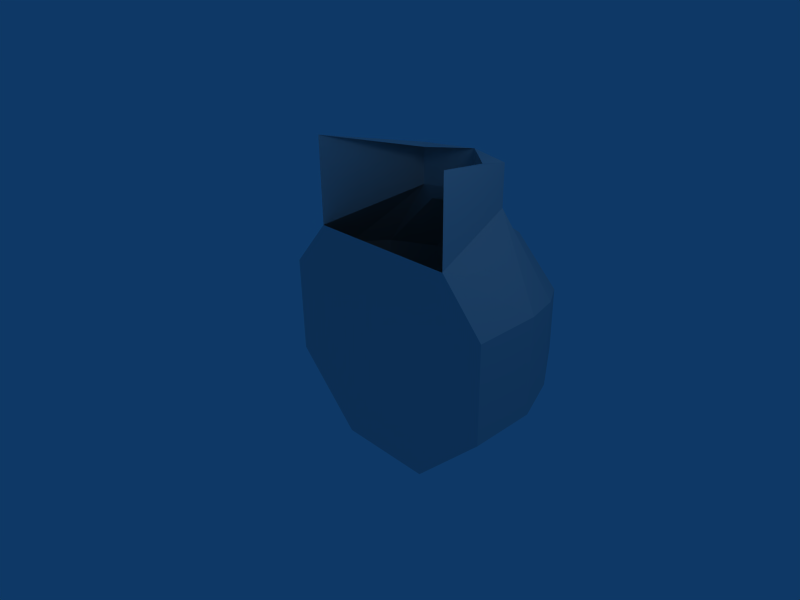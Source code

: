 # Source: roundtent.blend  (saved by Blender 2.44.0; exported with 4.5.12 LTS)
import bpy
from mathutils import Matrix  # noqa: F401  (used for matrix-valued properties, if any)

bpy.ops.wm.read_factory_settings(use_empty=True)
scene = bpy.context.scene
scene.name = 'Scene'

# ---- collections
col_collection_1 = bpy.data.collections.new('Collection 1'); scene.collection.children.link(col_collection_1)

# ---- materials (node trees are filled in below, after node groups)
mat_material = bpy.data.materials.new('Material')
mat_material.alpha_threshold = 0.0
mat_material.preview_render_type = 'FLAT'
mat_material.roughness = 0.5
mat_material.line_color = (0.0, 0.0, 0.0, 1.0)

# ---- material node trees

# ---- world
world_world = bpy.data.worlds.new('World'); scene.world = world_world
world_world.color = (0.05656, 0.2208, 0.4)
world_world.use_sun_shadow = False
world_world.sun_shadow_jitter_overblur = 0.0
world_world.cycles.sampling_method = 'MANUAL'
world_world.cycles.sample_map_resolution = 256

# ---- cameras
cam_camera = bpy.data.cameras.new('Camera')
cam_camera.passepartout_alpha = 0.2
cam_camera.clip_end = 100.0
cam_camera.lens = 35.0
cam_camera.ortho_scale = 7.314
cam_camera.show_passepartout = False
cam_camera.show_safe_areas = True
cam_camera.dof.focus_distance = 0.0
cam_camera.dof.aperture_fstop = 128.0

# ---- lights
light_spot = bpy.data.lights.new('Spot', 'POINT')
light_spot.transmission_factor = 0.0
light_spot.cutoff_distance = 30.0
light_spot.energy = 100.0
light_spot.shadow_buffer_clip_start = 1.001
light_spot.shadow_soft_size = 1.0
light_spot.shadow_maximum_resolution = 0.006
light_spot.use_absolute_resolution = True
light_spot.cycles.use_multiple_importance_sampling = False

# ---- meshes
me_tent = bpy.data.meshes.new('tent')
me_tent.from_pydata([(1.922, 0.06907, 0.4437), (1.922, 1.145, 0.4437), (1.692, 1.831, 0.3473), (1.259, 2.523, 0.1662), (0.6763, 2.771, -0.07781), (0.2859, 2.771, 0.3097), (0.5256, 2.523, 0.8944), (0.7034, 1.831, 1.328), (0.7981, 1.745, 1.559), (-1.216, 0.06907, 1.209), (-0.7856, 1.745, 1.553), (-0.6892, 1.831, 1.323), (-0.5081, 2.523, 0.8905), (-0.2641, 2.771, 0.3076), (-0.6516, 2.771, -0.08277), (-1.236, 2.523, 0.1569), (-1.67, 1.831, 0.3348), (-1.901, 1.145, 0.4294), (-1.901, 0.06907, 0.4294), (-1.895, 0.06907, -1.154), (-1.895, 1.145, -1.154), (-1.665, 1.831, -1.058), (-1.232, 2.523, -0.8768), (-0.6495, 2.771, -0.6328), (0.01338, 3.014, -0.3553), (-0.2592, 2.771, -1.02), (-0.4988, 2.523, -1.605), (-0.6767, 1.831, -2.039), (-0.7713, 1.145, -2.27), (-0.7713, 0.06907, -2.27), (0.8124, 0.06907, -2.264), (0.8124, 1.145, -2.264), (0.716, 1.831, -2.034), (0.5349, 2.523, -1.601), (0.2909, 2.771, -1.018), (0.6783, 2.771, -0.6278), (1.263, 2.523, -0.8675), (1.697, 1.831, -1.045), (1.928, 1.145, -1.14), (1.928, 0.06907, -1.14), (1.228, 0.06907, 1.218), (0.7981, 1.745, 2.226), (1.228, 0.06907, 2.571), (-1.216, 0.06907, 2.562), (-0.7856, 1.745, 2.22), (0.006247, 2.001, 2.223), (-0.5739, 1.54, 2.221), (0.6105, 1.492, 2.224), (0.006247, 2.001, 1.556), (0.007107, 2.087, 1.326)], [], [(24, 5, 4), (24, 13, 5), (24, 14, 13), (24, 23, 14), (24, 25, 23), (24, 34, 25), (24, 35, 34), (24, 4, 35), (0, 39, 40), (19, 18, 29), (29, 39, 30), (40, 18, 9), (44, 45, 10), (45, 41, 8), (43, 46, 44), (46, 45, 44), (45, 47, 41), (47, 42, 41), (10, 48, 11), (48, 8, 7), (8, 48, 45), (48, 10, 45), (49, 6, 12), (11, 49, 12), (49, 7, 6), (7, 49, 48), (49, 11, 48), (40, 42, 41), (40, 41, 8), (10, 44, 43), (10, 43, 9), (40, 39, 29), (40, 29, 18), (35, 4, 3), (35, 3, 36), (36, 3, 2), (36, 2, 37), (37, 2, 1), (37, 1, 38), (0, 39, 38), (0, 38, 1), (31, 38, 39), (31, 39, 30), (32, 37, 38), (32, 38, 31), (33, 36, 37), (33, 37, 32), (34, 35, 36), (34, 36, 33), (25, 34, 33), (25, 33, 26), (26, 33, 27), (33, 32, 27), (27, 32, 31), (27, 31, 28), (28, 31, 30), (28, 30, 29), (20, 28, 29), (20, 29, 19), (21, 27, 28), (21, 28, 20), (22, 26, 27), (22, 27, 21), (23, 25, 26), (23, 26, 22), (14, 23, 22), (14, 22, 15), (15, 22, 21), (15, 21, 16), (16, 21, 20), (16, 20, 17), (17, 20, 19), (17, 19, 18), (10, 17, 9), (17, 18, 9), (11, 16, 10), (16, 17, 10), (12, 15, 16), (12, 16, 11), (13, 14, 15), (13, 15, 12), (5, 13, 12), (5, 12, 6), (40, 0, 1), (40, 1, 8), (2, 7, 8), (2, 8, 1), (3, 6, 7), (3, 7, 2), (4, 5, 6), (4, 6, 3)])
_uv = me_tent.uv_layers.new(name='UVTex')
_uv.uv.foreach_set('vector', [0.2214, 0.4665, 0.1693, 0.4432, 0.2043, 0.4163, 0.2214, 0.4665, 0.1709, 0.4891, 0.1693, 0.4432, 0.2214, 0.4665, 0.2039, 0.5166, 0.1709, 0.4891, 0.2214, 0.4665, 0.2426, 0.512, 0.2039, 0.5166, 0.2214, 0.4665, 0.2673, 0.4852, 0.2426, 0.512, 0.2214, 0.4665, 0.2681, 0.4489, 0.2673, 0.4852, 0.2214, 0.4665, 0.2437, 0.4206, 0.2681, 0.4489, 0.2214, 0.4665, 0.2043, 0.4163, 0.2437, 0.4206, 0.9794, 0.2272, 0.9798, 0.1233, 0.9339, 0.278, 0.7288, 0.1223, 0.7284, 0.2263, 0.8026, 0.04908, 0.8026, 0.04908, 0.9798, 0.1233, 0.9066, 0.04947, 0.9339, 0.278, 0.7284, 0.2263, 0.7735, 0.2774, 0.7347, 0.7492, 0.7645, 0.6645, 0.7996, 0.7868, 0.7645, 0.6645, 0.7992, 0.5794, 0.8723, 0.5978, 0.5859, 0.8691, 0.7097, 0.7319, 0.7347, 0.7492, 0.7097, 0.7319, 0.7645, 0.6645, 0.7347, 0.7492, 0.7645, 0.6645, 0.7658, 0.571, 0.7992, 0.5794, 0.7658, 0.571, 0.7471, 0.3786, 0.7992, 0.5794, 0.7996, 0.7868, 0.8399, 0.6938, 0.8305, 0.7853, 0.8399, 0.6938, 0.8723, 0.5978, 0.8942, 0.6195, 0.8723, 0.5978, 0.8399, 0.6938, 0.7645, 0.6645, 0.8399, 0.6938, 0.7996, 0.7868, 0.7645, 0.6645, 0.02613, 0.466, 0.1145, 0.4145, 0.1149, 0.5181, 0.03225, 0.5807, 0.02613, 0.466, 0.1149, 0.5181, 0.02613, 0.466, 0.02898, 0.3447, 0.1145, 0.4145, 0.8942, 0.6195, 0.8681, 0.7046, 0.8399, 0.6938, 0.8681, 0.7046, 0.8305, 0.7853, 0.8399, 0.6938, 0.9318, 0.3835, 0.7471, 0.3786, 0.7992, 0.5794, 0.9318, 0.3835, 0.7992, 0.5794, 0.8723, 0.5978, 0.7996, 0.7868, 0.7347, 0.7492, 0.5859, 0.8691, 0.7996, 0.7868, 0.5859, 0.8691, 0.7067, 0.9659, 0.9339, 0.278, 0.9798, 0.1233, 0.8026, 0.04908, 0.9339, 0.278, 0.8026, 0.04908, 0.7284, 0.2263, 0.2437, 0.4206, 0.2043, 0.4163, 0.192, 0.3662, 0.2437, 0.4206, 0.192, 0.3662, 0.267, 0.3805, 0.267, 0.3805, 0.192, 0.3662, 0.1892, 0.2929, 0.267, 0.3805, 0.1892, 0.2929, 0.3049, 0.3293, 0.3049, 0.3293, 0.1892, 0.2929, 0.1959, 0.2153, 0.3049, 0.3293, 0.1959, 0.2153, 0.349, 0.2763, 0.2301, 0.07788, 0.4324, 0.1786, 0.349, 0.2763, 0.2301, 0.07788, 0.349, 0.2763, 0.1959, 0.2153, 0.428, 0.4022, 0.349, 0.2763, 0.4324, 0.1786, 0.428, 0.4022, 0.4324, 0.1786, 0.5692, 0.3646, 0.3668, 0.4173, 0.3049, 0.3293, 0.349, 0.2763, 0.3668, 0.4173, 0.349, 0.2763, 0.428, 0.4022, 0.3107, 0.4347, 0.267, 0.3805, 0.3049, 0.3293, 0.3107, 0.4347, 0.3049, 0.3293, 0.3668, 0.4173, 0.2681, 0.4489, 0.2437, 0.4206, 0.267, 0.3805, 0.2681, 0.4489, 0.267, 0.3805, 0.3107, 0.4347, 0.2673, 0.4852, 0.2681, 0.4489, 0.3107, 0.4347, 0.2673, 0.4852, 0.3107, 0.4347, 0.3077, 0.5018, 0.3077, 0.5018, 0.3107, 0.4347, 0.3639, 0.521, 0.3107, 0.4347, 0.3668, 0.4173, 0.3639, 0.521, 0.3639, 0.521, 0.3668, 0.4173, 0.428, 0.4022, 0.3639, 0.521, 0.428, 0.4022, 0.4227, 0.5457, 0.4227, 0.5457, 0.428, 0.4022, 0.5692, 0.3646, 0.4227, 0.5457, 0.5692, 0.3646, 0.5458, 0.5986, 0.3314, 0.6601, 0.4227, 0.5457, 0.5458, 0.5986, 0.3314, 0.6601, 0.5458, 0.5986, 0.4017, 0.7659, 0.2965, 0.6048, 0.3639, 0.521, 0.4227, 0.5457, 0.2965, 0.6048, 0.4227, 0.5457, 0.3314, 0.6601, 0.2637, 0.5511, 0.3077, 0.5018, 0.3639, 0.521, 0.2637, 0.5511, 0.3639, 0.521, 0.2965, 0.6048, 0.2426, 0.512, 0.2673, 0.4852, 0.3077, 0.5018, 0.2426, 0.512, 0.3077, 0.5018, 0.2637, 0.5511, 0.2039, 0.5166, 0.2426, 0.512, 0.2637, 0.5511, 0.2039, 0.5166, 0.2637, 0.5511, 0.1935, 0.5662, 0.1935, 0.5662, 0.2637, 0.5511, 0.2965, 0.6048, 0.1935, 0.5662, 0.2965, 0.6048, 0.182, 0.637, 0.182, 0.637, 0.2965, 0.6048, 0.3314, 0.6601, 0.182, 0.637, 0.3314, 0.6601, 0.1841, 0.7107, 0.1841, 0.7107, 0.3314, 0.6601, 0.4017, 0.7659, 0.1841, 0.7107, 0.4017, 0.7659, 0.204, 0.8334, 0.01077, 0.6055, 0.1841, 0.7107, 0.06399, 0.8415, 0.1841, 0.7107, 0.204, 0.8334, 0.06399, 0.8415, 0.03225, 0.5807, 0.182, 0.637, 0.01077, 0.6055, 0.182, 0.637, 0.1841, 0.7107, 0.01077, 0.6055, 0.1149, 0.5181, 0.1935, 0.5662, 0.182, 0.637, 0.1149, 0.5181, 0.182, 0.637, 0.03225, 0.5807, 0.1709, 0.4891, 0.2039, 0.5166, 0.1935, 0.5662, 0.1709, 0.4891, 0.1935, 0.5662, 0.1149, 0.5181, 0.1693, 0.4432, 0.1709, 0.4891, 0.1149, 0.5181, 0.1693, 0.4432, 0.1149, 0.5181, 0.1145, 0.4145, 0.0728, 0.06053, 0.2301, 0.07788, 0.1959, 0.2153, 0.0728, 0.06053, 0.1959, 0.2153, 0.007237, 0.3174, 0.1892, 0.2929, 0.02898, 0.3447, 0.007237, 0.3174, 0.1892, 0.2929, 0.007237, 0.3174, 0.1959, 0.2153, 0.192, 0.3662, 0.1145, 0.4145, 0.02898, 0.3447, 0.192, 0.3662, 0.02898, 0.3447, 0.1892, 0.2929, 0.2043, 0.4163, 0.1693, 0.4432, 0.1145, 0.4145, 0.2043, 0.4163, 0.1145, 0.4145, 0.192, 0.3662])
_ca = me_tent.color_attributes.new('Col', 'BYTE_COLOR', 'CORNER')
_ca.data.foreach_set('color', [1.0, 1.0, 1.0, 1.0, 1.0, 1.0, 1.0, 1.0, 1.0, 1.0, 1.0, 1.0, 1.0, 1.0, 1.0, 1.0, 1.0, 1.0, 1.0, 1.0, 1.0, 1.0, 1.0, 1.0, 1.0, 1.0, 1.0, 1.0, 1.0, 1.0, 1.0, 1.0, 1.0, 1.0, 1.0, 1.0, 1.0, 1.0, 1.0, 1.0, 1.0, 1.0, 1.0, 1.0, 1.0, 1.0, 1.0, 1.0, 1.0, 1.0, 1.0, 1.0, 1.0, 1.0, 1.0, 1.0, 1.0, 1.0, 1.0, 1.0, 1.0, 1.0, 1.0, 1.0, 1.0, 1.0, 1.0, 1.0, 1.0, 1.0, 1.0, 1.0, 1.0, 1.0, 1.0, 1.0, 1.0, 1.0, 1.0, 1.0, 1.0, 1.0, 1.0, 1.0, 1.0, 1.0, 1.0, 1.0, 1.0, 1.0, 1.0, 1.0, 1.0, 1.0, 1.0, 1.0, 1.0, 1.0, 1.0, 1.0, 1.0, 1.0, 1.0, 1.0, 1.0, 1.0, 1.0, 1.0, 1.0, 1.0, 1.0, 1.0, 1.0, 1.0, 1.0, 1.0, 1.0, 1.0, 1.0, 1.0, 1.0, 1.0, 1.0, 1.0, 1.0, 1.0, 1.0, 1.0, 1.0, 1.0, 1.0, 1.0, 1.0, 1.0, 1.0, 1.0, 1.0, 1.0, 1.0, 1.0, 1.0, 1.0, 1.0, 1.0, 1.0, 1.0, 1.0, 1.0, 1.0, 1.0, 1.0, 1.0, 1.0, 1.0, 1.0, 1.0, 1.0, 1.0, 1.0, 1.0, 1.0, 1.0, 1.0, 1.0, 1.0, 1.0, 1.0, 1.0, 1.0, 1.0, 1.0, 1.0, 1.0, 1.0, 1.0, 1.0, 1.0, 1.0, 1.0, 1.0, 1.0, 1.0, 1.0, 1.0, 1.0, 1.0, 1.0, 1.0, 1.0, 1.0, 1.0, 1.0, 1.0, 1.0, 1.0, 1.0, 1.0, 1.0, 1.0, 1.0, 1.0, 1.0, 1.0, 1.0, 1.0, 1.0, 1.0, 1.0, 1.0, 1.0, 1.0, 1.0, 1.0, 1.0, 1.0, 1.0, 1.0, 1.0, 1.0, 1.0, 1.0, 1.0, 1.0, 1.0, 1.0, 1.0, 1.0, 1.0, 1.0, 1.0, 1.0, 1.0, 1.0, 1.0, 1.0, 1.0, 1.0, 1.0, 1.0, 1.0, 1.0, 1.0, 1.0, 1.0, 1.0, 1.0, 1.0, 1.0, 1.0, 1.0, 1.0, 1.0, 1.0, 1.0, 1.0, 1.0, 1.0, 1.0, 1.0, 1.0, 1.0, 1.0, 1.0, 1.0, 1.0, 1.0, 1.0, 1.0, 1.0, 1.0, 1.0, 1.0, 1.0, 1.0, 1.0, 1.0, 1.0, 1.0, 1.0, 1.0, 1.0, 1.0, 1.0, 1.0, 1.0, 1.0, 1.0, 1.0, 1.0, 1.0, 1.0, 1.0, 1.0, 1.0, 1.0, 1.0, 1.0, 1.0, 1.0, 1.0, 1.0, 1.0, 1.0, 1.0, 1.0, 1.0, 1.0, 1.0, 1.0, 1.0, 1.0, 1.0, 1.0, 1.0, 1.0, 1.0, 1.0, 1.0, 1.0, 1.0, 1.0, 1.0, 1.0, 1.0, 1.0, 1.0, 1.0, 1.0, 1.0, 1.0, 1.0, 1.0, 1.0, 1.0, 1.0, 1.0, 1.0, 1.0, 1.0, 1.0, 1.0, 1.0, 1.0, 1.0, 1.0, 1.0, 1.0, 1.0, 1.0, 1.0, 1.0, 1.0, 1.0, 1.0, 1.0, 1.0, 1.0, 1.0, 1.0, 1.0, 1.0, 1.0, 1.0, 1.0, 1.0, 1.0, 1.0, 1.0, 1.0, 1.0, 1.0, 1.0, 1.0, 1.0, 1.0, 1.0, 1.0, 1.0, 1.0, 1.0, 1.0, 1.0, 1.0, 1.0, 1.0, 1.0, 1.0, 1.0, 1.0, 1.0, 1.0, 1.0, 1.0, 1.0, 1.0, 1.0, 1.0, 1.0, 1.0, 1.0, 1.0, 1.0, 1.0, 1.0, 1.0, 1.0, 1.0, 1.0, 1.0, 1.0, 1.0, 1.0, 1.0, 1.0, 1.0, 1.0, 1.0, 1.0, 1.0, 1.0, 1.0, 1.0, 1.0, 1.0, 1.0, 1.0, 1.0, 1.0, 1.0, 1.0, 1.0, 1.0, 1.0, 1.0, 1.0, 1.0, 1.0, 1.0, 1.0, 1.0, 1.0, 1.0, 1.0, 1.0, 1.0, 1.0, 1.0, 1.0, 1.0, 1.0, 1.0, 1.0, 1.0, 1.0, 1.0, 1.0, 1.0, 1.0, 1.0, 1.0, 1.0, 1.0, 1.0, 1.0, 1.0, 1.0, 1.0, 1.0, 1.0, 1.0, 1.0, 1.0, 1.0, 1.0, 1.0, 1.0, 1.0, 1.0, 1.0, 1.0, 1.0, 1.0, 1.0, 1.0, 1.0, 1.0, 1.0, 1.0, 1.0, 1.0, 1.0, 1.0, 1.0, 1.0, 1.0, 1.0, 1.0, 1.0, 1.0, 1.0, 1.0, 1.0, 1.0, 1.0, 1.0, 1.0, 1.0, 1.0, 1.0, 1.0, 1.0, 1.0, 1.0, 1.0, 1.0, 1.0, 1.0, 1.0, 1.0, 1.0, 1.0, 1.0, 1.0, 1.0, 1.0, 1.0, 1.0, 1.0, 1.0, 1.0, 1.0, 1.0, 1.0, 1.0, 1.0, 1.0, 1.0, 1.0, 1.0, 1.0, 1.0, 1.0, 1.0, 1.0, 1.0, 1.0, 1.0, 1.0, 1.0, 1.0, 1.0, 1.0, 1.0, 1.0, 1.0, 1.0, 1.0, 1.0, 1.0, 1.0, 1.0, 1.0, 1.0, 1.0, 1.0, 1.0, 1.0, 1.0, 1.0, 1.0, 1.0, 1.0, 1.0, 1.0, 1.0, 1.0, 1.0, 1.0, 1.0, 1.0, 1.0, 1.0, 1.0, 1.0, 1.0, 1.0, 1.0, 1.0, 1.0, 1.0, 1.0, 1.0, 1.0, 1.0, 1.0, 1.0, 1.0, 1.0, 1.0, 1.0, 1.0, 1.0, 1.0, 1.0, 1.0, 1.0, 1.0, 1.0, 1.0, 1.0, 1.0, 1.0, 1.0, 1.0, 1.0, 1.0, 1.0, 1.0, 1.0, 1.0, 1.0, 1.0, 1.0, 1.0, 1.0, 1.0, 1.0, 1.0, 1.0, 1.0, 1.0, 1.0, 1.0, 1.0, 1.0, 1.0, 1.0, 1.0, 1.0, 1.0, 1.0, 1.0, 1.0, 1.0, 1.0, 1.0, 1.0, 1.0, 1.0, 1.0, 1.0, 1.0, 1.0, 1.0, 1.0, 1.0, 1.0, 1.0, 1.0, 1.0, 1.0, 1.0, 1.0, 1.0, 1.0, 1.0, 1.0, 1.0, 1.0, 1.0, 1.0, 1.0, 1.0, 1.0, 1.0, 1.0, 1.0, 1.0, 1.0, 1.0, 1.0, 1.0, 1.0, 1.0, 1.0, 1.0, 1.0, 1.0, 1.0, 1.0, 1.0, 1.0, 1.0, 1.0, 1.0, 1.0, 1.0, 1.0, 1.0, 1.0, 1.0, 1.0, 1.0, 1.0, 1.0, 1.0, 1.0, 1.0, 1.0, 1.0, 1.0, 1.0, 1.0, 1.0, 1.0, 1.0, 1.0, 1.0, 1.0, 1.0, 1.0, 1.0, 1.0, 1.0, 1.0, 1.0, 1.0, 1.0, 1.0, 1.0, 1.0, 1.0, 1.0, 1.0, 1.0, 1.0, 1.0, 1.0, 1.0, 1.0, 1.0, 1.0, 1.0, 1.0, 1.0, 1.0, 1.0, 1.0, 1.0, 1.0, 1.0, 1.0, 1.0, 1.0, 1.0, 1.0, 1.0, 1.0, 1.0, 1.0, 1.0, 1.0, 1.0, 1.0, 1.0, 1.0, 1.0, 1.0, 1.0, 1.0, 1.0, 1.0, 1.0, 1.0, 1.0, 1.0, 1.0, 1.0, 1.0, 1.0, 1.0, 1.0, 1.0, 1.0, 1.0, 1.0, 1.0, 1.0, 1.0, 1.0, 1.0, 1.0, 1.0, 1.0, 1.0, 1.0, 1.0, 1.0, 1.0, 1.0, 1.0, 1.0, 1.0, 1.0, 1.0, 1.0, 1.0, 1.0, 1.0, 1.0, 1.0, 1.0, 1.0, 1.0, 1.0, 1.0, 1.0, 1.0, 1.0, 1.0, 1.0, 1.0, 1.0, 1.0, 1.0, 1.0, 1.0, 1.0, 1.0, 1.0, 1.0, 1.0, 1.0, 1.0, 1.0, 1.0, 1.0, 1.0, 1.0, 1.0, 1.0, 1.0, 1.0, 1.0, 1.0, 1.0, 1.0, 1.0, 1.0, 1.0, 1.0, 1.0, 1.0, 1.0, 1.0, 1.0, 1.0, 1.0, 1.0, 1.0, 1.0, 1.0, 1.0, 1.0, 1.0, 1.0, 1.0, 1.0, 1.0, 1.0, 1.0, 1.0, 1.0, 1.0, 1.0, 1.0, 1.0, 1.0, 1.0, 1.0, 1.0, 1.0, 1.0, 1.0, 1.0, 1.0, 1.0, 1.0, 1.0, 1.0, 1.0, 1.0, 1.0, 1.0, 1.0, 1.0, 1.0, 1.0, 1.0, 1.0, 1.0, 1.0, 1.0, 1.0, 1.0, 1.0, 1.0, 1.0, 1.0, 1.0, 1.0, 1.0, 1.0, 1.0, 1.0, 1.0, 1.0, 1.0, 1.0, 1.0, 1.0, 1.0, 1.0, 1.0, 1.0, 1.0, 1.0, 1.0, 1.0, 1.0, 1.0, 1.0, 1.0, 1.0, 1.0, 1.0, 1.0, 1.0, 1.0, 1.0, 1.0, 1.0, 1.0, 1.0, 1.0, 1.0, 1.0, 1.0, 1.0, 1.0, 1.0, 1.0, 1.0, 1.0, 1.0, 1.0, 1.0, 1.0, 1.0, 1.0, 1.0, 1.0, 1.0, 1.0, 1.0, 1.0, 1.0, 1.0, 1.0, 1.0, 1.0, 1.0, 1.0, 1.0, 1.0, 1.0, 1.0, 1.0, 1.0, 1.0, 1.0, 1.0, 1.0, 1.0, 1.0, 1.0, 1.0, 1.0, 1.0, 1.0, 1.0, 1.0, 1.0, 1.0, 1.0, 1.0, 1.0, 1.0, 1.0, 1.0, 1.0, 1.0, 1.0, 1.0, 1.0, 1.0, 1.0, 1.0, 1.0, 1.0, 1.0, 1.0, 1.0, 1.0, 1.0, 1.0, 1.0, 1.0, 1.0, 1.0, 1.0, 1.0, 1.0, 1.0, 1.0, 1.0, 1.0, 1.0, 1.0, 1.0, 1.0, 1.0, 1.0, 1.0, 1.0, 1.0, 1.0, 1.0, 1.0, 1.0, 1.0, 1.0, 1.0, 1.0, 1.0, 1.0, 1.0, 1.0, 1.0, 1.0, 1.0, 1.0, 1.0, 1.0, 1.0, 1.0, 1.0, 1.0, 1.0, 1.0, 1.0, 1.0, 1.0, 1.0, 1.0, 1.0, 1.0, 1.0, 1.0, 1.0, 1.0, 1.0, 1.0, 1.0, 1.0, 1.0, 1.0, 1.0, 1.0, 1.0, 1.0, 1.0, 1.0, 1.0, 1.0, 1.0, 1.0, 1.0, 1.0, 1.0, 1.0, 1.0])
me_tent.materials.append(mat_material)
me_tent.use_remesh_preserve_volume = False
me_tent.use_remesh_preserve_attributes = False
me_tent.use_mirror_vertex_groups = False
me_tent.update()

# ---- objects
ob_sphere = bpy.data.objects.new('Sphere', me_tent)
ob_lamp = bpy.data.objects.new('Lamp', light_spot)
ob_camera = bpy.data.objects.new('Camera', cam_camera)

# ---- transforms, parenting, visibility, modifiers, constraints
ob_sphere.location = (0.0, 0.0, 0.0)
ob_sphere.lock_rotations_4d = False
ob_sphere.empty_display_type = 'ARROWS'
ob_sphere.color = (0.0, 0.0, 0.0, 1.0)
ob_sphere.lineart.crease_threshold = 0.0
ob_lamp.location = (4.076, 1.005, 5.904)
ob_lamp.rotation_euler = (0.6503, 0.05522, 1.866)
ob_lamp.lock_rotations_4d = False
ob_lamp.empty_display_type = 'ARROWS'
ob_lamp.color = (0.0, 0.0, 0.0, 0.0)
ob_lamp.lineart.crease_threshold = 0.0
ob_camera.location = (7.481, -6.508, 5.344)
ob_camera.rotation_euler = (1.109, 0.01082, 0.8149)
ob_camera.lock_rotations_4d = False
ob_camera.empty_display_type = 'ARROWS'
ob_camera.color = (0.0, 0.0, 0.0, 0.0)
ob_camera.display_type = 'WIRE'
ob_camera.lineart.crease_threshold = 0.0

# ---- collection membership
col_collection_1.objects.link(ob_sphere)
col_collection_1.objects.link(ob_lamp)
col_collection_1.objects.link(ob_camera)

# ---- scene / render settings (as saved in the file)
scene.camera = ob_camera
scene.frame_start = 1; scene.frame_end = 1; scene.frame_set(1)
scene.render.engine = 'BLENDER_EEVEE_NEXT'
scene.render.image_settings.file_format = 'JPEG'
scene.render.image_settings.color_mode = 'RGB'
scene.render.image_settings.compression = 90
scene.render.resolution_x = 800
scene.render.resolution_y = 600
scene.render.pixel_aspect_x = 100.0
scene.render.pixel_aspect_y = 100.0
scene.render.fps = 25
scene.render.dither_intensity = 0.0
scene.render.use_compositing = False
scene.render.use_sequencer = False
scene.render.bake_margin = 2
scene.render.bake_bias = 0.0
scene.render.use_stamp_time = False
scene.render.use_stamp_date = False
scene.render.use_stamp_frame = False
scene.render.use_stamp_camera = False
scene.render.use_stamp_scene = False
scene.render.use_stamp_filename = False
scene.render.use_stamp_render_time = False
scene.render.stamp_font_size = 0
scene.cycles.use_denoising = False
scene.cycles.samples = 10
scene.cycles.sampling_pattern = 'TABULATED_SOBOL'
scene.cycles.light_sampling_threshold = 0.0
scene.cycles.use_adaptive_sampling = False
scene.cycles.use_light_tree = False
scene.cycles.blur_glossy = 0.0
scene.cycles.volume_bounces = 1
scene.cycles.pixel_filter_type = 'GAUSSIAN'
scene.cycles.sample_clamp_indirect = 0.0
scene.view_settings.view_transform = 'Raw'
bpy.context.view_layer.update()
